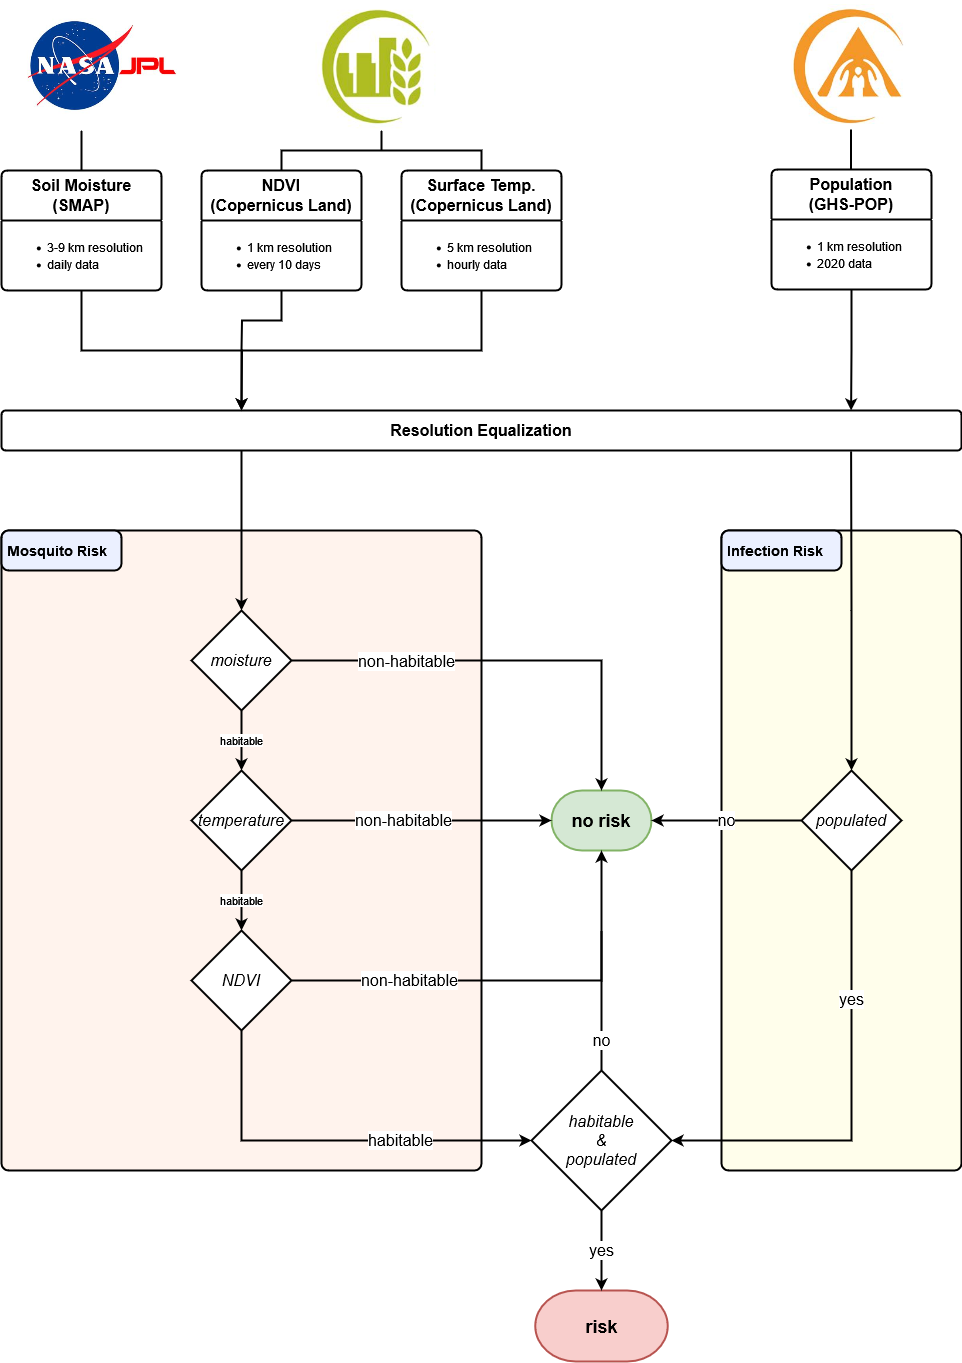

The diagram above was exported from draw.io. Its source (the exported page's mxGraphModel, read from the mxfile embedded in the PNG):
<mxGraphModel dx="1434" dy="1895" grid="1" gridSize="10" guides="1" tooltips="1" connect="1" arrows="1" fold="1" page="1" pageScale="1" pageWidth="827" pageHeight="1169" background="#ffffff" math="0" shadow="0">
  <root>
    <mxCell id="0" />
    <mxCell id="1" parent="0" />
    <mxCell id="nfYvdY6CgdoeCt2sUdUe-61" value="" style="rounded=1;whiteSpace=wrap;html=1;absoluteArcSize=1;arcSize=14;strokeWidth=2;fillColor=#FFFEEB;" parent="1" vertex="1">
      <mxGeometry x="840" y="440" width="240" height="640" as="geometry" />
    </mxCell>
    <mxCell id="nfYvdY6CgdoeCt2sUdUe-43" value="" style="rounded=1;whiteSpace=wrap;html=1;absoluteArcSize=1;arcSize=14;strokeWidth=2;fillColor=#FFF3ED;" parent="1" vertex="1">
      <mxGeometry x="120" y="440" width="480" height="640" as="geometry" />
    </mxCell>
    <mxCell id="nfYvdY6CgdoeCt2sUdUe-1" value="&lt;div&gt;&lt;font style=&quot;font-size: 16px;&quot;&gt;&lt;b&gt;&lt;font&gt;Soil Moisture&lt;/font&gt;&lt;/b&gt;&lt;/font&gt;&lt;/div&gt;&lt;div&gt;&lt;font size=&quot;3&quot;&gt;&lt;b&gt;&lt;font&gt;(SMAP)&lt;/font&gt;&lt;/b&gt;&lt;/font&gt;&lt;/div&gt;" style="swimlane;childLayout=stackLayout;horizontal=1;startSize=50;horizontalStack=0;rounded=1;fontSize=14;fontStyle=0;strokeWidth=2;resizeParent=0;resizeLast=1;shadow=0;dashed=0;align=center;arcSize=4;whiteSpace=wrap;html=1;" parent="1" vertex="1">
      <mxGeometry x="120" y="80" width="160" height="120" as="geometry" />
    </mxCell>
    <mxCell id="nfYvdY6CgdoeCt2sUdUe-2" value="&lt;ul style=&quot;line-height: 0%;&quot;&gt;&lt;li&gt;&lt;h1 class=&quot;article__title&quot;&gt;&lt;font style=&quot;font-size: 12px;&quot;&gt;&lt;span style=&quot;font-weight: normal;&quot;&gt;3-9 km resolution&lt;/span&gt;&lt;/font&gt;&lt;/h1&gt;&lt;/li&gt;&lt;li&gt;&lt;font style=&quot;font-size: 12px;&quot;&gt;&lt;span style=&quot;font-weight: normal;&quot;&gt;daily data&lt;br&gt;&lt;/span&gt;&lt;/font&gt;&lt;/li&gt;&lt;/ul&gt;" style="align=left;strokeColor=none;fillColor=none;spacingLeft=4;fontSize=12;verticalAlign=top;resizable=0;rotatable=0;part=1;html=1;" parent="nfYvdY6CgdoeCt2sUdUe-1" vertex="1">
      <mxGeometry y="50" width="160" height="70" as="geometry" />
    </mxCell>
    <mxCell id="nfYvdY6CgdoeCt2sUdUe-5" value="&lt;div&gt;&lt;font size=&quot;3&quot;&gt;&lt;b&gt;NDVI&lt;br&gt;&lt;/b&gt;&lt;/font&gt;&lt;/div&gt;&lt;div&gt;&lt;font size=&quot;3&quot;&gt;&lt;b&gt;(Copernicus Land)&lt;br&gt;&lt;/b&gt;&lt;/font&gt;&lt;/div&gt;" style="swimlane;childLayout=stackLayout;horizontal=1;startSize=50;horizontalStack=0;rounded=1;fontSize=14;fontStyle=0;strokeWidth=2;resizeParent=0;resizeLast=1;shadow=0;dashed=0;align=center;arcSize=4;whiteSpace=wrap;html=1;" parent="1" vertex="1">
      <mxGeometry x="320" y="80" width="160" height="120" as="geometry" />
    </mxCell>
    <mxCell id="nfYvdY6CgdoeCt2sUdUe-6" value="&lt;ul style=&quot;line-height: 0%;&quot;&gt;&lt;li&gt;&lt;h1 class=&quot;article__title&quot;&gt;&lt;font style=&quot;font-size: 12px;&quot;&gt;&lt;span style=&quot;font-weight: normal;&quot;&gt;1 km resolution&lt;/span&gt;&lt;/font&gt;&lt;/h1&gt;&lt;/li&gt;&lt;li&gt;&lt;font style=&quot;font-size: 12px;&quot;&gt;&lt;span style=&quot;font-weight: normal;&quot;&gt;every 10 days&lt;br&gt;&lt;/span&gt;&lt;/font&gt;&lt;/li&gt;&lt;/ul&gt;" style="align=left;strokeColor=none;fillColor=none;spacingLeft=4;fontSize=12;verticalAlign=top;resizable=0;rotatable=0;part=1;html=1;" parent="nfYvdY6CgdoeCt2sUdUe-5" vertex="1">
      <mxGeometry y="50" width="160" height="70" as="geometry" />
    </mxCell>
    <mxCell id="nfYvdY6CgdoeCt2sUdUe-8" value="&lt;div&gt;&lt;font size=&quot;3&quot;&gt;&lt;b&gt;Surface Temp.&lt;br&gt;&lt;/b&gt;&lt;/font&gt;&lt;/div&gt;&lt;div&gt;&lt;font size=&quot;3&quot;&gt;&lt;b&gt;(Copernicus Land)&lt;br&gt;&lt;/b&gt;&lt;/font&gt;&lt;/div&gt;" style="swimlane;childLayout=stackLayout;horizontal=1;startSize=50;horizontalStack=0;rounded=1;fontSize=14;fontStyle=0;strokeWidth=2;resizeParent=0;resizeLast=1;shadow=0;dashed=0;align=center;arcSize=4;whiteSpace=wrap;html=1;" parent="1" vertex="1">
      <mxGeometry x="520" y="80" width="160" height="120" as="geometry" />
    </mxCell>
    <mxCell id="nfYvdY6CgdoeCt2sUdUe-9" value="&lt;ul style=&quot;line-height: 0%;&quot;&gt;&lt;li&gt;&lt;h1 class=&quot;article__title&quot;&gt;&lt;font style=&quot;font-size: 12px;&quot;&gt;&lt;span style=&quot;font-weight: normal;&quot;&gt;5 km resolution&lt;/span&gt;&lt;/font&gt;&lt;/h1&gt;&lt;/li&gt;&lt;li&gt;&lt;font style=&quot;font-size: 12px;&quot;&gt;&lt;span style=&quot;font-weight: normal;&quot;&gt;hourly data&lt;br&gt;&lt;/span&gt;&lt;/font&gt;&lt;/li&gt;&lt;/ul&gt;" style="align=left;strokeColor=none;fillColor=none;spacingLeft=4;fontSize=12;verticalAlign=top;resizable=0;rotatable=0;part=1;html=1;" parent="nfYvdY6CgdoeCt2sUdUe-8" vertex="1">
      <mxGeometry y="50" width="160" height="70" as="geometry" />
    </mxCell>
    <mxCell id="nfYvdY6CgdoeCt2sUdUe-11" value="" style="shape=image;verticalLabelPosition=bottom;labelBackgroundColor=default;verticalAlign=top;aspect=fixed;imageAspect=0;image=https://tse2.mm.bing.net/th?id=OIP.qgnixDWRrSmwGM-KM6M9hAHaGL&amp;pid=Api;clipPath=inset(15.6% 9.67% 15.2% 7%);" parent="1" vertex="1">
      <mxGeometry x="140" y="-78.98" width="156" height="107.952" as="geometry" />
    </mxCell>
    <mxCell id="nfYvdY6CgdoeCt2sUdUe-13" value="" style="shape=image;verticalLabelPosition=bottom;labelBackgroundColor=default;verticalAlign=top;aspect=fixed;imageAspect=0;image=https://tse4.mm.bing.net/th?id=OIP.FdV830_cbWD1aaZ9gTuCbwHaEK&amp;pid=Api;clipPath=inset(0.6% 55.67% 26.79% 6%);" parent="1" vertex="1">
      <mxGeometry x="432" y="-90" width="122.56107558616166" height="130" as="geometry" />
    </mxCell>
    <mxCell id="nfYvdY6CgdoeCt2sUdUe-15" value="" style="strokeWidth=2;html=1;shape=mxgraph.flowchart.annotation_2;align=left;labelPosition=right;pointerEvents=1;direction=south;" parent="1" vertex="1">
      <mxGeometry x="400" y="40" width="200" height="40" as="geometry" />
    </mxCell>
    <mxCell id="nfYvdY6CgdoeCt2sUdUe-18" value="" style="endArrow=none;html=1;rounded=0;entryX=0.5;entryY=0;entryDx=0;entryDy=0;strokeWidth=2;" parent="1" target="nfYvdY6CgdoeCt2sUdUe-1" edge="1">
      <mxGeometry width="50" height="50" relative="1" as="geometry">
        <mxPoint x="200" y="40" as="sourcePoint" />
        <mxPoint x="700" y="90" as="targetPoint" />
      </mxGeometry>
    </mxCell>
    <mxCell id="nfYvdY6CgdoeCt2sUdUe-31" value="&lt;b&gt;&lt;font style=&quot;font-size: 16px;&quot;&gt;Resolution Equalization&lt;/font&gt;&lt;br&gt;&lt;/b&gt;" style="rounded=1;arcSize=10;whiteSpace=wrap;html=1;align=center;strokeWidth=2;" parent="1" vertex="1">
      <mxGeometry x="120" y="320" width="960" height="40" as="geometry" />
    </mxCell>
    <mxCell id="nfYvdY6CgdoeCt2sUdUe-45" value="&lt;div align=&quot;left&quot;&gt;&lt;b&gt;&lt;font style=&quot;font-size: 14px;&quot;&gt;&amp;nbsp;Mosquito Risk&lt;/font&gt;&lt;/b&gt;&lt;/div&gt;" style="rounded=1;whiteSpace=wrap;html=1;absoluteArcSize=1;arcSize=14;strokeWidth=2;fillColor=#EBF0FF;align=left;fillStyle=auto;gradientColor=none;" parent="1" vertex="1">
      <mxGeometry x="120" y="440" width="120" height="40" as="geometry" />
    </mxCell>
    <mxCell id="nfYvdY6CgdoeCt2sUdUe-50" value="&lt;div&gt;&lt;font style=&quot;font-size: 18px;&quot;&gt;&lt;b&gt;risk&lt;/b&gt;&lt;/font&gt;&lt;/div&gt;" style="strokeWidth=2;html=1;shape=mxgraph.flowchart.terminator;whiteSpace=wrap;fillColor=#f8cecc;strokeColor=#b85450;" parent="1" vertex="1">
      <mxGeometry x="653.75" y="1200" width="132.5" height="71" as="geometry" />
    </mxCell>
    <mxCell id="nfYvdY6CgdoeCt2sUdUe-60" value="habitable" style="edgeStyle=orthogonalEdgeStyle;rounded=0;orthogonalLoop=1;jettySize=auto;html=1;exitX=0.5;exitY=1;exitDx=0;exitDy=0;exitPerimeter=0;strokeWidth=2;entryX=0;entryY=0.5;entryDx=0;entryDy=0;entryPerimeter=0;fontSize=16;" parent="1" source="nfYvdY6CgdoeCt2sUdUe-54" target="nfYvdY6CgdoeCt2sUdUe-73" edge="1">
      <mxGeometry x="0.35" relative="1" as="geometry">
        <mxPoint x="630" y="1010" as="targetPoint" />
        <mxPoint x="-1" as="offset" />
      </mxGeometry>
    </mxCell>
    <mxCell id="nfYvdY6CgdoeCt2sUdUe-85" style="edgeStyle=orthogonalEdgeStyle;rounded=0;orthogonalLoop=1;jettySize=auto;html=1;exitX=0.5;exitY=0;exitDx=0;exitDy=0;exitPerimeter=0;entryX=0.25;entryY=1;entryDx=0;entryDy=0;strokeWidth=2;startArrow=classic;startFill=1;endArrow=none;endFill=0;" parent="1" source="nfYvdY6CgdoeCt2sUdUe-41" target="nfYvdY6CgdoeCt2sUdUe-31" edge="1">
      <mxGeometry relative="1" as="geometry" />
    </mxCell>
    <mxCell id="nfYvdY6CgdoeCt2sUdUe-41" value="&lt;font style=&quot;font-size: 16px;&quot;&gt;&lt;i&gt;moisture&lt;/i&gt;&lt;/font&gt;" style="strokeWidth=2;html=1;shape=mxgraph.flowchart.decision;whiteSpace=wrap;" parent="1" vertex="1">
      <mxGeometry x="310" y="520" width="100" height="100" as="geometry" />
    </mxCell>
    <mxCell id="nfYvdY6CgdoeCt2sUdUe-49" value="&lt;font style=&quot;font-size: 18px;&quot;&gt;&lt;b&gt;no risk&lt;/b&gt;&lt;/font&gt;" style="strokeWidth=2;html=1;shape=mxgraph.flowchart.terminator;whiteSpace=wrap;fillColor=#d5e8d4;strokeColor=#82b366;" parent="1" vertex="1">
      <mxGeometry x="670" y="700" width="100" height="60" as="geometry" />
    </mxCell>
    <mxCell id="nfYvdY6CgdoeCt2sUdUe-53" value="&lt;font style=&quot;font-size: 16px;&quot;&gt;&lt;i&gt;temperature&lt;/i&gt;&lt;/font&gt;" style="strokeWidth=2;html=1;shape=mxgraph.flowchart.decision;whiteSpace=wrap;" parent="1" vertex="1">
      <mxGeometry x="310" y="680" width="100" height="100" as="geometry" />
    </mxCell>
    <mxCell id="nfYvdY6CgdoeCt2sUdUe-54" value="&lt;font style=&quot;font-size: 16px;&quot;&gt;&lt;i&gt;NDVI&lt;/i&gt;&lt;/font&gt;" style="strokeWidth=2;html=1;shape=mxgraph.flowchart.decision;whiteSpace=wrap;" parent="1" vertex="1">
      <mxGeometry x="310" y="840" width="100" height="100" as="geometry" />
    </mxCell>
    <mxCell id="nfYvdY6CgdoeCt2sUdUe-52" value="" style="endArrow=classic;html=1;rounded=0;entryX=0.5;entryY=0;entryDx=0;entryDy=0;entryPerimeter=0;edgeStyle=orthogonalEdgeStyle;exitX=1;exitY=0.5;exitDx=0;exitDy=0;exitPerimeter=0;strokeWidth=2;" parent="1" source="nfYvdY6CgdoeCt2sUdUe-41" target="nfYvdY6CgdoeCt2sUdUe-49" edge="1">
      <mxGeometry width="50" height="50" relative="1" as="geometry">
        <mxPoint x="670" y="1170" as="sourcePoint" />
        <mxPoint x="720" y="1120" as="targetPoint" />
      </mxGeometry>
    </mxCell>
    <mxCell id="nfYvdY6CgdoeCt2sUdUe-59" value="non-habitable" style="edgeLabel;html=1;align=center;verticalAlign=middle;resizable=0;points=[];fontSize=16;" parent="nfYvdY6CgdoeCt2sUdUe-52" vertex="1" connectable="0">
      <mxGeometry x="-0.2759" relative="1" as="geometry">
        <mxPoint x="-45" as="offset" />
      </mxGeometry>
    </mxCell>
    <mxCell id="nfYvdY6CgdoeCt2sUdUe-55" value="non-habitable" style="edgeStyle=orthogonalEdgeStyle;rounded=0;orthogonalLoop=1;jettySize=auto;html=1;exitX=1;exitY=0.5;exitDx=0;exitDy=0;exitPerimeter=0;entryX=0;entryY=0.5;entryDx=0;entryDy=0;entryPerimeter=0;strokeWidth=2;fontSize=16;" parent="1" source="nfYvdY6CgdoeCt2sUdUe-53" target="nfYvdY6CgdoeCt2sUdUe-49" edge="1">
      <mxGeometry x="-0.1333" relative="1" as="geometry">
        <mxPoint x="-1" as="offset" />
      </mxGeometry>
    </mxCell>
    <mxCell id="nfYvdY6CgdoeCt2sUdUe-57" value="habitable" style="edgeStyle=orthogonalEdgeStyle;rounded=0;orthogonalLoop=1;jettySize=auto;html=1;exitX=0.5;exitY=1;exitDx=0;exitDy=0;exitPerimeter=0;entryX=0.5;entryY=0;entryDx=0;entryDy=0;entryPerimeter=0;strokeWidth=2;" parent="1" source="nfYvdY6CgdoeCt2sUdUe-41" target="nfYvdY6CgdoeCt2sUdUe-53" edge="1">
      <mxGeometry relative="1" as="geometry" />
    </mxCell>
    <mxCell id="nfYvdY6CgdoeCt2sUdUe-56" value="non-habitable" style="edgeStyle=orthogonalEdgeStyle;rounded=0;orthogonalLoop=1;jettySize=auto;html=1;exitX=1;exitY=0.5;exitDx=0;exitDy=0;exitPerimeter=0;entryX=0.5;entryY=1;entryDx=0;entryDy=0;entryPerimeter=0;strokeWidth=2;fontSize=16;" parent="1" source="nfYvdY6CgdoeCt2sUdUe-54" target="nfYvdY6CgdoeCt2sUdUe-49" edge="1">
      <mxGeometry x="-0.4583" relative="1" as="geometry">
        <mxPoint x="-1" as="offset" />
      </mxGeometry>
    </mxCell>
    <mxCell id="nfYvdY6CgdoeCt2sUdUe-58" value="habitable" style="edgeStyle=orthogonalEdgeStyle;rounded=0;orthogonalLoop=1;jettySize=auto;html=1;exitX=0.5;exitY=1;exitDx=0;exitDy=0;exitPerimeter=0;entryX=0.5;entryY=0;entryDx=0;entryDy=0;entryPerimeter=0;strokeWidth=2;" parent="1" source="nfYvdY6CgdoeCt2sUdUe-53" target="nfYvdY6CgdoeCt2sUdUe-54" edge="1">
      <mxGeometry relative="1" as="geometry" />
    </mxCell>
    <mxCell id="nfYvdY6CgdoeCt2sUdUe-69" value="no" style="edgeStyle=orthogonalEdgeStyle;rounded=0;orthogonalLoop=1;jettySize=auto;html=1;exitX=0;exitY=0.5;exitDx=0;exitDy=0;exitPerimeter=0;entryX=1;entryY=0.5;entryDx=0;entryDy=0;entryPerimeter=0;strokeWidth=2;fontSize=16;" parent="1" source="nfYvdY6CgdoeCt2sUdUe-66" target="nfYvdY6CgdoeCt2sUdUe-49" edge="1">
      <mxGeometry relative="1" as="geometry" />
    </mxCell>
    <mxCell id="nfYvdY6CgdoeCt2sUdUe-76" value="yes" style="edgeStyle=orthogonalEdgeStyle;rounded=0;orthogonalLoop=1;jettySize=auto;html=1;exitX=0.5;exitY=1;exitDx=0;exitDy=0;exitPerimeter=0;entryX=0.5;entryY=0;entryDx=0;entryDy=0;entryPerimeter=0;strokeWidth=2;fontSize=16;" parent="1" source="nfYvdY6CgdoeCt2sUdUe-73" target="nfYvdY6CgdoeCt2sUdUe-50" edge="1">
      <mxGeometry relative="1" as="geometry" />
    </mxCell>
    <mxCell id="nfYvdY6CgdoeCt2sUdUe-78" value="no" style="edgeStyle=orthogonalEdgeStyle;rounded=0;orthogonalLoop=1;jettySize=auto;html=1;exitX=0.5;exitY=0;exitDx=0;exitDy=0;exitPerimeter=0;endArrow=none;endFill=0;strokeWidth=2;fontSize=16;" parent="1" source="nfYvdY6CgdoeCt2sUdUe-73" edge="1">
      <mxGeometry x="-0.5729" relative="1" as="geometry">
        <mxPoint x="720" y="840" as="targetPoint" />
        <mxPoint as="offset" />
      </mxGeometry>
    </mxCell>
    <mxCell id="nfYvdY6CgdoeCt2sUdUe-73" value="&lt;div&gt;&lt;font style=&quot;font-size: 16px;&quot;&gt;&lt;i&gt;habitable&lt;/i&gt;&lt;/font&gt;&lt;/div&gt;&lt;div&gt;&lt;font style=&quot;font-size: 16px;&quot;&gt;&lt;i&gt;&amp;amp;&lt;/i&gt;&lt;/font&gt;&lt;/div&gt;&lt;div&gt;&lt;font style=&quot;font-size: 16px;&quot;&gt;&lt;i&gt;populated&lt;br&gt;&lt;/i&gt;&lt;/font&gt;&lt;/div&gt;" style="strokeWidth=2;html=1;shape=mxgraph.flowchart.decision;whiteSpace=wrap;" parent="1" vertex="1">
      <mxGeometry x="650" y="980" width="140" height="140" as="geometry" />
    </mxCell>
    <mxCell id="nfYvdY6CgdoeCt2sUdUe-75" value="yes" style="edgeStyle=orthogonalEdgeStyle;rounded=0;orthogonalLoop=1;jettySize=auto;html=1;exitX=0.5;exitY=1;exitDx=0;exitDy=0;exitPerimeter=0;entryX=1;entryY=0.5;entryDx=0;entryDy=0;entryPerimeter=0;strokeWidth=2;fontSize=16;" parent="1" source="nfYvdY6CgdoeCt2sUdUe-66" target="nfYvdY6CgdoeCt2sUdUe-73" edge="1">
      <mxGeometry x="-0.4222" relative="1" as="geometry">
        <mxPoint y="-1" as="offset" />
      </mxGeometry>
    </mxCell>
    <mxCell id="nfYvdY6CgdoeCt2sUdUe-79" value="" style="group" parent="1" vertex="1" connectable="0">
      <mxGeometry x="890" y="-86" width="160" height="285" as="geometry" />
    </mxCell>
    <mxCell id="nfYvdY6CgdoeCt2sUdUe-3" value="&lt;div&gt;&lt;font size=&quot;3&quot;&gt;&lt;b&gt;Population&lt;/b&gt;&lt;/font&gt;&lt;/div&gt;&lt;div&gt;&lt;font size=&quot;3&quot;&gt;&lt;b&gt;(GHS-POP)&lt;br&gt;&lt;/b&gt;&lt;/font&gt;&lt;/div&gt;" style="swimlane;childLayout=stackLayout;horizontal=1;startSize=50;horizontalStack=0;rounded=1;fontSize=14;fontStyle=0;strokeWidth=2;resizeParent=0;resizeLast=1;shadow=0;dashed=0;align=center;arcSize=4;whiteSpace=wrap;html=1;" parent="nfYvdY6CgdoeCt2sUdUe-79" vertex="1">
      <mxGeometry y="165" width="160" height="120" as="geometry" />
    </mxCell>
    <mxCell id="nfYvdY6CgdoeCt2sUdUe-4" value="&lt;ul style=&quot;line-height: 0%;&quot;&gt;&lt;li&gt;&lt;h1 class=&quot;article__title&quot;&gt;&lt;font style=&quot;font-size: 12px;&quot;&gt;&lt;span style=&quot;font-weight: normal;&quot;&gt;1 km resolution&lt;/span&gt;&lt;/font&gt;&lt;/h1&gt;&lt;/li&gt;&lt;li&gt;&lt;font style=&quot;font-size: 12px;&quot;&gt;&lt;span style=&quot;font-weight: normal;&quot;&gt;2020 data&lt;br&gt;&lt;/span&gt;&lt;/font&gt;&lt;/li&gt;&lt;/ul&gt;" style="align=left;strokeColor=none;fillColor=none;spacingLeft=4;fontSize=12;verticalAlign=top;resizable=0;rotatable=0;part=1;html=1;" parent="nfYvdY6CgdoeCt2sUdUe-3" vertex="1">
      <mxGeometry y="50" width="160" height="70" as="geometry" />
    </mxCell>
    <mxCell id="nfYvdY6CgdoeCt2sUdUe-14" value="" style="shape=image;verticalLabelPosition=bottom;labelBackgroundColor=default;verticalAlign=top;aspect=fixed;imageAspect=0;image=https://tse2.mm.bing.net/th?id=OIP.OA78OxafDpdM8_a9XDeN-AHaDP&amp;pid=Api;clipPath=inset(0.38% 56.33% 0.76% 0.33%);" parent="nfYvdY6CgdoeCt2sUdUe-79" vertex="1">
      <mxGeometry x="19.769999999999982" width="120.46" height="120" as="geometry" />
    </mxCell>
    <mxCell id="nfYvdY6CgdoeCt2sUdUe-19" value="" style="endArrow=none;html=1;rounded=0;entryX=0.5;entryY=0;entryDx=0;entryDy=0;strokeWidth=2;" parent="nfYvdY6CgdoeCt2sUdUe-79" edge="1">
      <mxGeometry width="50" height="50" relative="1" as="geometry">
        <mxPoint x="79.5" y="125" as="sourcePoint" />
        <mxPoint x="79.5" y="165" as="targetPoint" />
      </mxGeometry>
    </mxCell>
    <mxCell id="nfYvdY6CgdoeCt2sUdUe-81" style="edgeStyle=orthogonalEdgeStyle;rounded=0;orthogonalLoop=1;jettySize=auto;html=1;exitX=0.5;exitY=0;exitDx=0;exitDy=0;exitPerimeter=0;entryX=0.885;entryY=1.021;entryDx=0;entryDy=0;entryPerimeter=0;startArrow=classic;startFill=1;endArrow=none;endFill=0;strokeWidth=2;" parent="1" source="nfYvdY6CgdoeCt2sUdUe-66" target="nfYvdY6CgdoeCt2sUdUe-31" edge="1">
      <mxGeometry relative="1" as="geometry" />
    </mxCell>
    <mxCell id="nfYvdY6CgdoeCt2sUdUe-84" style="edgeStyle=orthogonalEdgeStyle;rounded=0;orthogonalLoop=1;jettySize=auto;html=1;exitX=0.5;exitY=1;exitDx=0;exitDy=0;entryX=0.885;entryY=0;entryDx=0;entryDy=0;entryPerimeter=0;strokeWidth=2;" parent="1" source="nfYvdY6CgdoeCt2sUdUe-4" target="nfYvdY6CgdoeCt2sUdUe-31" edge="1">
      <mxGeometry relative="1" as="geometry" />
    </mxCell>
    <mxCell id="nfYvdY6CgdoeCt2sUdUe-86" style="edgeStyle=orthogonalEdgeStyle;rounded=0;orthogonalLoop=1;jettySize=auto;html=1;exitX=0.5;exitY=1;exitDx=0;exitDy=0;entryX=0.25;entryY=0;entryDx=0;entryDy=0;strokeWidth=2;" parent="1" source="nfYvdY6CgdoeCt2sUdUe-2" target="nfYvdY6CgdoeCt2sUdUe-31" edge="1">
      <mxGeometry relative="1" as="geometry" />
    </mxCell>
    <mxCell id="nfYvdY6CgdoeCt2sUdUe-87" style="edgeStyle=orthogonalEdgeStyle;rounded=0;orthogonalLoop=1;jettySize=auto;html=1;exitX=0.5;exitY=1;exitDx=0;exitDy=0;strokeWidth=2;" parent="1" source="nfYvdY6CgdoeCt2sUdUe-9" edge="1">
      <mxGeometry relative="1" as="geometry">
        <mxPoint x="360" y="320" as="targetPoint" />
      </mxGeometry>
    </mxCell>
    <mxCell id="nfYvdY6CgdoeCt2sUdUe-89" style="edgeStyle=orthogonalEdgeStyle;rounded=0;orthogonalLoop=1;jettySize=auto;html=1;exitX=0.5;exitY=1;exitDx=0;exitDy=0;endArrow=none;endFill=0;strokeWidth=2;" parent="1" source="nfYvdY6CgdoeCt2sUdUe-6" edge="1">
      <mxGeometry relative="1" as="geometry">
        <mxPoint x="360" y="260" as="targetPoint" />
      </mxGeometry>
    </mxCell>
    <mxCell id="nfYvdY6CgdoeCt2sUdUe-62" value="&lt;div align=&quot;left&quot;&gt;&lt;b&gt;&lt;font style=&quot;font-size: 14px;&quot;&gt;&amp;nbsp;Infection Risk&lt;/font&gt;&lt;/b&gt;&lt;/div&gt;" style="rounded=1;whiteSpace=wrap;html=1;absoluteArcSize=1;arcSize=14;strokeWidth=2;fillColor=#EBF0FF;align=left;fillStyle=auto;gradientColor=none;" parent="1" vertex="1">
      <mxGeometry x="840" y="440" width="120" height="40" as="geometry" />
    </mxCell>
    <mxCell id="nfYvdY6CgdoeCt2sUdUe-66" value="&lt;font style=&quot;font-size: 16px;&quot;&gt;&lt;i&gt;populated&lt;/i&gt;&lt;/font&gt;" style="strokeWidth=2;html=1;shape=mxgraph.flowchart.decision;whiteSpace=wrap;" parent="1" vertex="1">
      <mxGeometry x="920" y="680" width="100" height="100" as="geometry" />
    </mxCell>
  </root>
</mxGraphModel>